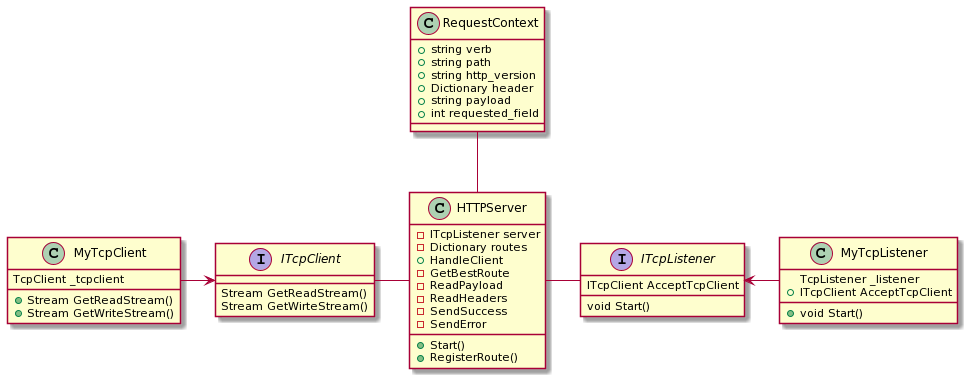

The diagram above was rendered by PlantUML. Its source (embedded in the PNG):
@startuml
class HTTPServer{
- ITcpListener server
- Dictionary routes
+ Start()
+ RegisterRoute()
+ HandleClient
- GetBestRoute
- ReadPayload
- ReadHeaders
- SendSuccess
- SendError
}
interface ITcpClient{
Stream GetReadStream()
Stream GetWirteStream()

}
interface ITcpListener{
ITcpClient AcceptTcpClient
void Start()
}
class MyTcpClient{
TcpClient _tcpclient
+ Stream GetReadStream()
+ Stream GetWriteStream()

}
class MyTcpListener{
TcpListener _listener
+ ITcpClient AcceptTcpClient
+ void Start()
}
class RequestContext{
+ string verb
+ string path
+ string http_version
+ Dictionary header
+ string payload
+ int requested_field
}
HTTPServer-up- RequestContext
MyTcpListener-left>ITcpListener
MyTcpClient->ITcpClient
HTTPServer-left-ITcpClient
HTTPServer-ITcpListener
@enduml